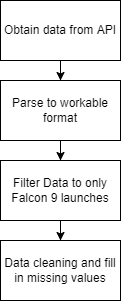

The diagram above was exported from draw.io. Its source (the exported page's mxGraphModel, read from the mxfile embedded in the PNG):
<mxGraphModel dx="1038" dy="511" grid="1" gridSize="10" guides="1" tooltips="1" connect="1" arrows="1" fold="1" page="1" pageScale="1" pageWidth="827" pageHeight="1169" math="0" shadow="0">
  <root>
    <mxCell id="WIyWlLk6GJQsqaUBKTNV-0" />
    <mxCell id="WIyWlLk6GJQsqaUBKTNV-1" parent="WIyWlLk6GJQsqaUBKTNV-0" />
    <mxCell id="isYW4EB1SN2AoJcBz9bw-2" value="" style="edgeStyle=orthogonalEdgeStyle;rounded=0;orthogonalLoop=1;jettySize=auto;html=1;" edge="1" parent="WIyWlLk6GJQsqaUBKTNV-1" source="isYW4EB1SN2AoJcBz9bw-0" target="isYW4EB1SN2AoJcBz9bw-1">
      <mxGeometry relative="1" as="geometry" />
    </mxCell>
    <mxCell id="isYW4EB1SN2AoJcBz9bw-0" value="Obtain data from API" style="rounded=0;whiteSpace=wrap;html=1;" vertex="1" parent="WIyWlLk6GJQsqaUBKTNV-1">
      <mxGeometry x="80" y="80" width="120" height="60" as="geometry" />
    </mxCell>
    <mxCell id="isYW4EB1SN2AoJcBz9bw-4" value="" style="edgeStyle=orthogonalEdgeStyle;rounded=0;orthogonalLoop=1;jettySize=auto;html=1;" edge="1" parent="WIyWlLk6GJQsqaUBKTNV-1" source="isYW4EB1SN2AoJcBz9bw-1" target="isYW4EB1SN2AoJcBz9bw-3">
      <mxGeometry relative="1" as="geometry" />
    </mxCell>
    <mxCell id="isYW4EB1SN2AoJcBz9bw-1" value="Parse to workable format" style="rounded=0;whiteSpace=wrap;html=1;" vertex="1" parent="WIyWlLk6GJQsqaUBKTNV-1">
      <mxGeometry x="80" y="160" width="120" height="60" as="geometry" />
    </mxCell>
    <mxCell id="isYW4EB1SN2AoJcBz9bw-6" value="" style="edgeStyle=orthogonalEdgeStyle;rounded=0;orthogonalLoop=1;jettySize=auto;html=1;" edge="1" parent="WIyWlLk6GJQsqaUBKTNV-1" source="isYW4EB1SN2AoJcBz9bw-3" target="isYW4EB1SN2AoJcBz9bw-5">
      <mxGeometry relative="1" as="geometry" />
    </mxCell>
    <mxCell id="isYW4EB1SN2AoJcBz9bw-3" value="Filter Data to only Falcon 9 launches" style="whiteSpace=wrap;html=1;rounded=0;" vertex="1" parent="WIyWlLk6GJQsqaUBKTNV-1">
      <mxGeometry x="80" y="240" width="120" height="60" as="geometry" />
    </mxCell>
    <mxCell id="isYW4EB1SN2AoJcBz9bw-5" value="Data cleaning and fill in missing values" style="whiteSpace=wrap;html=1;rounded=0;" vertex="1" parent="WIyWlLk6GJQsqaUBKTNV-1">
      <mxGeometry x="80" y="320" width="120" height="60" as="geometry" />
    </mxCell>
  </root>
</mxGraphModel>